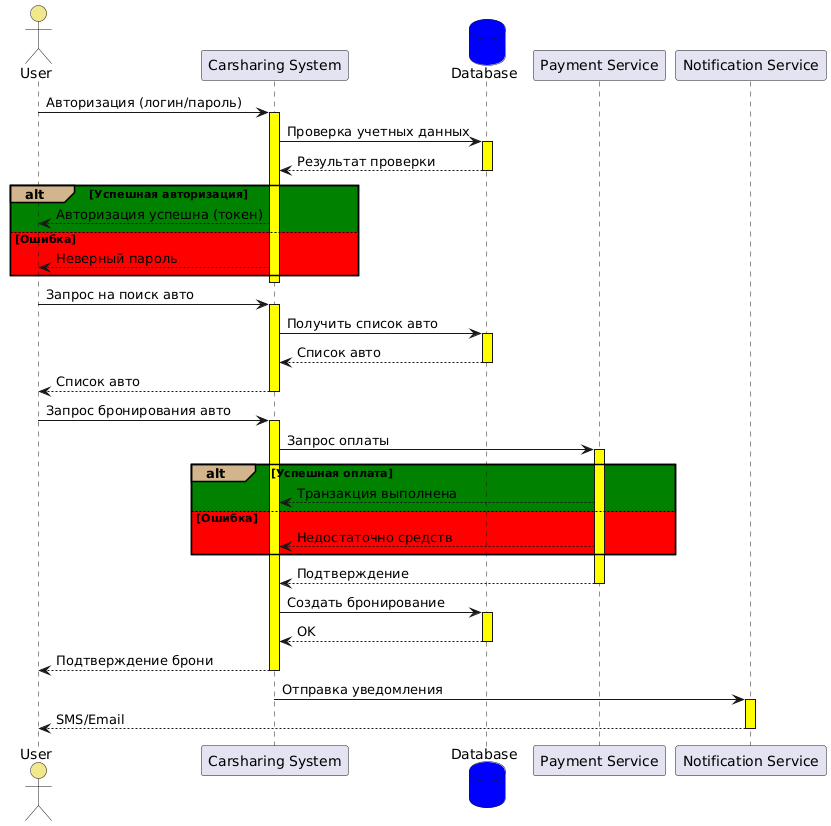

The diagram above was rendered by PlantUML. Its source (embedded in the PNG):
@startuml
actor  User #F0E68C
participant "Carsharing System" as System
database Database #0000FF
participant "Payment Service" as Payment
participant "Notification Service" as Notify
User -> System : Авторизация (логин/пароль)
activate System #FFFF00
System -> Database : Проверка учетных данных
activate Database #FFFF00
Database --> System : Результат проверки
deactivate Database
alt#D2B48C #008000 Успешная авторизация 
      System --> User : Авторизация успешна (токен) 
else #FF0000 Ошибка
       System --> User : Неверный пароль
end
deactivate System 
User -> System : Запрос на поиск авто
activate System #FFFF00
System -> Database : Получить список авто
activate Database #FFFF00
Database --> System : Список авто
deactivate Database 
System --> User : Список авто
deactivate System
    
User -> System : Запрос бронирования авто
activate System #FFFF00
System -> Payment : Запрос оплаты
activate Payment #FFFF00
alt#D2B48C #008000 Успешная оплата
     Payment --> System: Транзакция выполнена
else #FF0000 Ошибка
     Payment --> System: Недостаточно средств
end
Payment --> System : Подтверждение
deactivate Payment
    
System -> Database : Создать бронирование
activate Database #FFFF00
Database --> System : OK
deactivate Database
    
System --> User : Подтверждение брони
deactivate System
    
System -> Notify : Отправка уведомления
activate Notify #FFFF00
Notify --> User : SMS/Email
deactivate Notify
@enduml